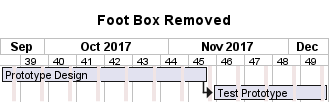

The diagram above was rendered by PlantUML. Its source (embedded in the PNG):
@startgantt

hide footbox

title Foot Box Removed

Project starts at 2017-09-20

printscale weekly
saturday are closed

[Prototype Design] lasts 45 days
then [Test Prototype] lasts 25 days
@endgantt